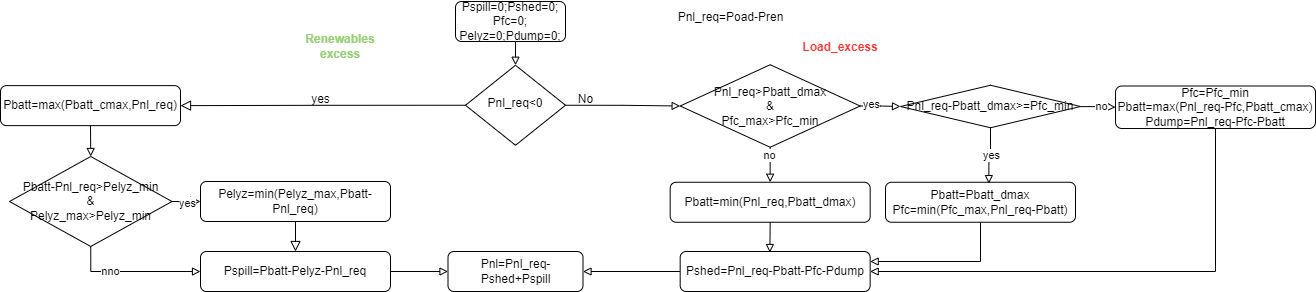

The diagram above was exported from draw.io. Its source (the exported page's mxGraphModel, read from the mxfile embedded in the PNG):
<mxGraphModel dx="686" dy="693" grid="1" gridSize="10" guides="1" tooltips="1" connect="1" arrows="1" fold="1" page="1" pageScale="1" pageWidth="50" pageHeight="50" math="0" shadow="0">
  <root>
    <mxCell id="0" />
    <mxCell id="1" parent="0" />
    <mxCell id="UwcgrS3nwRHYjojCUH2e-3" value="" style="edgeStyle=orthogonalEdgeStyle;rounded=0;orthogonalLoop=1;jettySize=auto;html=1;endArrow=block;endFill=0;endSize=8;entryX=1;entryY=0.5;entryDx=0;entryDy=0;exitX=0;exitY=0.5;exitDx=0;exitDy=0;" parent="1" source="UwcgrS3nwRHYjojCUH2e-5" target="UwcgrS3nwRHYjojCUH2e-23" edge="1">
      <mxGeometry relative="1" as="geometry">
        <mxPoint x="1025" y="230.38" as="targetPoint" />
        <mxPoint x="1085" y="229.13" as="sourcePoint" />
      </mxGeometry>
    </mxCell>
    <mxCell id="UwcgrS3nwRHYjojCUH2e-4" style="edgeStyle=orthogonalEdgeStyle;rounded=0;orthogonalLoop=1;jettySize=auto;html=1;exitX=1;exitY=0.5;exitDx=0;exitDy=0;entryX=0;entryY=0.5;entryDx=0;entryDy=0;endArrow=block;endFill=0;" parent="1" source="UwcgrS3nwRHYjojCUH2e-5" target="UwcgrS3nwRHYjojCUH2e-33" edge="1">
      <mxGeometry relative="1" as="geometry" />
    </mxCell>
    <mxCell id="UwcgrS3nwRHYjojCUH2e-5" value="Pnl_req&amp;lt;0" style="rhombus;whiteSpace=wrap;html=1;shadow=0;fontFamily=Helvetica;fontSize=12;align=center;strokeWidth=1;spacing=6;spacingTop=-4;" parent="1" vertex="1">
      <mxGeometry x="1200" y="188.75" width="100" height="80" as="geometry" />
    </mxCell>
    <mxCell id="UwcgrS3nwRHYjojCUH2e-6" value="yes" style="text;html=1;align=center;verticalAlign=middle;resizable=0;points=[];autosize=1;strokeColor=none;fillColor=none;" parent="1" vertex="1">
      <mxGeometry x="1035" y="208.38" width="40" height="30" as="geometry" />
    </mxCell>
    <mxCell id="UwcgrS3nwRHYjojCUH2e-7" value="No" style="text;html=1;align=center;verticalAlign=middle;resizable=0;points=[];autosize=1;strokeColor=none;fillColor=none;" parent="1" vertex="1">
      <mxGeometry x="1300" y="208" width="40" height="30" as="geometry" />
    </mxCell>
    <mxCell id="UwcgrS3nwRHYjojCUH2e-8" style="edgeStyle=orthogonalEdgeStyle;rounded=0;orthogonalLoop=1;jettySize=auto;html=1;entryX=0;entryY=0.5;entryDx=0;entryDy=0;endSize=8;endArrow=block;endFill=0;" parent="1" source="UwcgrS3nwRHYjojCUH2e-28" target="UwcgrS3nwRHYjojCUH2e-25" edge="1">
      <mxGeometry relative="1" as="geometry" />
    </mxCell>
    <mxCell id="UwcgrS3nwRHYjojCUH2e-9" value="yes" style="edgeLabel;html=1;align=center;verticalAlign=middle;resizable=0;points=[];" parent="UwcgrS3nwRHYjojCUH2e-8" vertex="1" connectable="0">
      <mxGeometry x="-0.0482" y="1" relative="1" as="geometry">
        <mxPoint as="offset" />
      </mxGeometry>
    </mxCell>
    <mxCell id="UwcgrS3nwRHYjojCUH2e-46" style="edgeStyle=orthogonalEdgeStyle;rounded=0;orthogonalLoop=1;jettySize=auto;html=1;exitX=0.5;exitY=1;exitDx=0;exitDy=0;entryX=0.5;entryY=0;entryDx=0;entryDy=0;endArrow=block;endFill=0;" parent="1" source="UwcgrS3nwRHYjojCUH2e-12" target="UwcgrS3nwRHYjojCUH2e-5" edge="1">
      <mxGeometry relative="1" as="geometry" />
    </mxCell>
    <mxCell id="UwcgrS3nwRHYjojCUH2e-12" value="Pspill=0;Pshed=0;&lt;br&gt;Pfc=0; Pelyz=0;Pdump=0;" style="rounded=1;whiteSpace=wrap;html=1;fontSize=12;glass=0;strokeWidth=1;shadow=0;" parent="1" vertex="1">
      <mxGeometry x="1190" y="125" width="110" height="40" as="geometry" />
    </mxCell>
    <mxCell id="UwcgrS3nwRHYjojCUH2e-19" value="Pnl=Pnl_req-Pshed+Pspill" style="rounded=1;whiteSpace=wrap;html=1;fontSize=12;glass=0;strokeWidth=1;shadow=0;" parent="1" vertex="1">
      <mxGeometry x="1182.5000000000002" y="375" width="135" height="40" as="geometry" />
    </mxCell>
    <mxCell id="hNWRRH_BQ4w2tfsOUIGp-2" style="edgeStyle=orthogonalEdgeStyle;rounded=0;orthogonalLoop=1;jettySize=auto;html=1;exitX=0;exitY=0.5;exitDx=0;exitDy=0;entryX=1;entryY=0.5;entryDx=0;entryDy=0;endArrow=block;endFill=0;" edge="1" parent="1" source="UwcgrS3nwRHYjojCUH2e-21" target="UwcgrS3nwRHYjojCUH2e-19">
      <mxGeometry relative="1" as="geometry" />
    </mxCell>
    <mxCell id="UwcgrS3nwRHYjojCUH2e-21" value="Pshed=Pnl_req-Pbatt-Pfc-Pdump" style="rounded=1;whiteSpace=wrap;html=1;fontSize=12;glass=0;strokeWidth=1;shadow=0;" parent="1" vertex="1">
      <mxGeometry x="1414.67" y="375" width="190" height="40" as="geometry" />
    </mxCell>
    <mxCell id="hNWRRH_BQ4w2tfsOUIGp-4" style="edgeStyle=orthogonalEdgeStyle;rounded=0;orthogonalLoop=1;jettySize=auto;html=1;exitX=0.5;exitY=1;exitDx=0;exitDy=0;entryX=0.5;entryY=0;entryDx=0;entryDy=0;endArrow=block;endFill=0;" edge="1" parent="1" source="UwcgrS3nwRHYjojCUH2e-23" target="UwcgrS3nwRHYjojCUH2e-28">
      <mxGeometry relative="1" as="geometry" />
    </mxCell>
    <mxCell id="UwcgrS3nwRHYjojCUH2e-23" value="Pbatt=max(Pbatt_cmax,Pnl_req)" style="rounded=1;whiteSpace=wrap;html=1;fontSize=12;glass=0;strokeWidth=1;shadow=0;" parent="1" vertex="1">
      <mxGeometry x="735" y="209.13" width="180" height="40" as="geometry" />
    </mxCell>
    <mxCell id="UwcgrS3nwRHYjojCUH2e-24" value="" style="edgeStyle=orthogonalEdgeStyle;rounded=0;orthogonalLoop=1;jettySize=auto;html=1;endSize=8;endArrow=block;endFill=0;" parent="1" source="UwcgrS3nwRHYjojCUH2e-25" target="UwcgrS3nwRHYjojCUH2e-27" edge="1">
      <mxGeometry relative="1" as="geometry" />
    </mxCell>
    <mxCell id="UwcgrS3nwRHYjojCUH2e-25" value="Pelyz=min(Pelyz_max,Pbatt-Pnl_req)" style="rounded=1;whiteSpace=wrap;html=1;fontSize=12;glass=0;strokeWidth=1;shadow=0;" parent="1" vertex="1">
      <mxGeometry x="935" y="305" width="190" height="40" as="geometry" />
    </mxCell>
    <mxCell id="hNWRRH_BQ4w2tfsOUIGp-5" style="edgeStyle=orthogonalEdgeStyle;rounded=0;orthogonalLoop=1;jettySize=auto;html=1;exitX=1;exitY=0.5;exitDx=0;exitDy=0;entryX=0;entryY=0.5;entryDx=0;entryDy=0;endArrow=block;endFill=0;" edge="1" parent="1" source="UwcgrS3nwRHYjojCUH2e-27" target="UwcgrS3nwRHYjojCUH2e-19">
      <mxGeometry relative="1" as="geometry" />
    </mxCell>
    <mxCell id="UwcgrS3nwRHYjojCUH2e-27" value="Pspill=Pbatt-Pelyz-Pnl_req" style="rounded=1;whiteSpace=wrap;html=1;fontSize=12;glass=0;strokeWidth=1;shadow=0;" parent="1" vertex="1">
      <mxGeometry x="935.0000000000002" y="375" width="190" height="40" as="geometry" />
    </mxCell>
    <mxCell id="Wx8zHlS5kYJbb5mciWgr-24" style="edgeStyle=orthogonalEdgeStyle;rounded=0;orthogonalLoop=1;jettySize=auto;html=1;exitX=0.5;exitY=1;exitDx=0;exitDy=0;entryX=0;entryY=0.5;entryDx=0;entryDy=0;endArrow=block;endFill=0;" parent="1" source="UwcgrS3nwRHYjojCUH2e-28" target="UwcgrS3nwRHYjojCUH2e-27" edge="1">
      <mxGeometry relative="1" as="geometry" />
    </mxCell>
    <mxCell id="hNWRRH_BQ4w2tfsOUIGp-6" value="nno" style="edgeLabel;html=1;align=center;verticalAlign=middle;resizable=0;points=[];" vertex="1" connectable="0" parent="Wx8zHlS5kYJbb5mciWgr-24">
      <mxGeometry x="-0.3512" y="1" relative="1" as="geometry">
        <mxPoint as="offset" />
      </mxGeometry>
    </mxCell>
    <mxCell id="UwcgrS3nwRHYjojCUH2e-28" value="Pbatt-Pnl_req&amp;gt;Pelyz_min&lt;br&gt;&amp;amp;&lt;br style=&quot;border-color: var(--border-color);&quot;&gt;Pelyz_max&amp;gt;Pelyz_min" style="rhombus;whiteSpace=wrap;html=1;" parent="1" vertex="1">
      <mxGeometry x="744" y="280" width="162.5" height="90" as="geometry" />
    </mxCell>
    <mxCell id="Wx8zHlS5kYJbb5mciWgr-11" style="edgeStyle=orthogonalEdgeStyle;rounded=0;orthogonalLoop=1;jettySize=auto;html=1;exitX=0.5;exitY=1;exitDx=0;exitDy=0;entryX=0.5;entryY=0;entryDx=0;entryDy=0;endArrow=block;endFill=0;" parent="1" source="UwcgrS3nwRHYjojCUH2e-33" target="UwcgrS3nwRHYjojCUH2e-42" edge="1">
      <mxGeometry relative="1" as="geometry" />
    </mxCell>
    <mxCell id="Wx8zHlS5kYJbb5mciWgr-12" value="no" style="edgeLabel;html=1;align=center;verticalAlign=middle;resizable=0;points=[];" parent="Wx8zHlS5kYJbb5mciWgr-11" vertex="1" connectable="0">
      <mxGeometry x="-0.5238" y="-1" relative="1" as="geometry">
        <mxPoint as="offset" />
      </mxGeometry>
    </mxCell>
    <mxCell id="Wx8zHlS5kYJbb5mciWgr-14" style="edgeStyle=orthogonalEdgeStyle;rounded=0;orthogonalLoop=1;jettySize=auto;html=1;exitX=1;exitY=0.5;exitDx=0;exitDy=0;entryX=0;entryY=0.5;entryDx=0;entryDy=0;endArrow=block;endFill=0;" parent="1" source="UwcgrS3nwRHYjojCUH2e-33" target="Wx8zHlS5kYJbb5mciWgr-8" edge="1">
      <mxGeometry relative="1" as="geometry" />
    </mxCell>
    <mxCell id="Wx8zHlS5kYJbb5mciWgr-15" value="yes" style="edgeLabel;html=1;align=center;verticalAlign=middle;resizable=0;points=[];" parent="Wx8zHlS5kYJbb5mciWgr-14" vertex="1" connectable="0">
      <mxGeometry x="-0.4803" y="2" relative="1" as="geometry">
        <mxPoint as="offset" />
      </mxGeometry>
    </mxCell>
    <mxCell id="UwcgrS3nwRHYjojCUH2e-33" value="Pnl_req&amp;gt;Pbatt_dmax &lt;br&gt;&amp;amp;&lt;br&gt;Pfc_max&amp;gt;Pfc_min" style="rhombus;whiteSpace=wrap;html=1;" parent="1" vertex="1">
      <mxGeometry x="1414.67" y="188.25" width="180" height="82.5" as="geometry" />
    </mxCell>
    <mxCell id="UwcgrS3nwRHYjojCUH2e-42" value="Pbatt=min(Pnl_req,Pbatt_dmax)" style="rounded=1;whiteSpace=wrap;html=1;fontSize=12;glass=0;strokeWidth=1;shadow=0;" parent="1" vertex="1">
      <mxGeometry x="1404.67" y="305.75" width="200" height="40" as="geometry" />
    </mxCell>
    <mxCell id="UwcgrS3nwRHYjojCUH2e-45" value="Pnl_req=Poad-Pren" style="text;html=1;align=center;verticalAlign=middle;resizable=0;points=[];autosize=1;strokeColor=none;fillColor=none;" parent="1" vertex="1">
      <mxGeometry x="1400" y="125.75" width="130" height="30" as="geometry" />
    </mxCell>
    <mxCell id="Wx8zHlS5kYJbb5mciWgr-6" style="edgeStyle=orthogonalEdgeStyle;rounded=0;orthogonalLoop=1;jettySize=auto;html=1;entryX=0;entryY=0.5;entryDx=0;entryDy=0;endArrow=block;endFill=0;" parent="1" source="Wx8zHlS5kYJbb5mciWgr-8" target="Wx8zHlS5kYJbb5mciWgr-10" edge="1">
      <mxGeometry relative="1" as="geometry" />
    </mxCell>
    <mxCell id="Wx8zHlS5kYJbb5mciWgr-7" value="no" style="edgeLabel;html=1;align=center;verticalAlign=middle;resizable=0;points=[];" parent="Wx8zHlS5kYJbb5mciWgr-6" vertex="1" connectable="0">
      <mxGeometry x="0.2286" y="1" relative="1" as="geometry">
        <mxPoint as="offset" />
      </mxGeometry>
    </mxCell>
    <mxCell id="Wx8zHlS5kYJbb5mciWgr-8" value="Pnl_req-Pbatt_dmax&amp;gt;=Pfc_min" style="rhombus;whiteSpace=wrap;html=1;" parent="1" vertex="1">
      <mxGeometry x="1635" y="208.75" width="180" height="42.5" as="geometry" />
    </mxCell>
    <mxCell id="hNWRRH_BQ4w2tfsOUIGp-1" style="edgeStyle=orthogonalEdgeStyle;rounded=0;orthogonalLoop=1;jettySize=auto;html=1;exitX=0.5;exitY=1;exitDx=0;exitDy=0;entryX=1;entryY=0.25;entryDx=0;entryDy=0;endArrow=block;endFill=0;" edge="1" parent="1" source="Wx8zHlS5kYJbb5mciWgr-9" target="UwcgrS3nwRHYjojCUH2e-21">
      <mxGeometry relative="1" as="geometry" />
    </mxCell>
    <mxCell id="Wx8zHlS5kYJbb5mciWgr-9" value="Pbatt=Pbatt_dmax&lt;br&gt;Pfc=min(Pfc_max,Pnl_req-Pbatt)" style="rounded=1;whiteSpace=wrap;html=1;fontSize=12;glass=0;strokeWidth=1;shadow=0;" parent="1" vertex="1">
      <mxGeometry x="1620" y="305.75" width="190" height="40" as="geometry" />
    </mxCell>
    <mxCell id="Wx8zHlS5kYJbb5mciWgr-23" style="edgeStyle=orthogonalEdgeStyle;rounded=0;orthogonalLoop=1;jettySize=auto;html=1;exitX=0.5;exitY=1;exitDx=0;exitDy=0;entryX=1;entryY=0.5;entryDx=0;entryDy=0;endArrow=block;endFill=0;" parent="1" source="Wx8zHlS5kYJbb5mciWgr-10" target="UwcgrS3nwRHYjojCUH2e-21" edge="1">
      <mxGeometry relative="1" as="geometry" />
    </mxCell>
    <mxCell id="Wx8zHlS5kYJbb5mciWgr-10" value="Pfc=Pfc_min&lt;br&gt;Pbatt=max(Pnl_req-Pfc,Pbatt_cmax)&lt;br&gt;Pdump=Pnl_req-Pfc-Pbatt" style="rounded=1;whiteSpace=wrap;html=1;fontSize=12;glass=0;strokeWidth=1;shadow=0;" parent="1" vertex="1">
      <mxGeometry x="1850" y="209.5" width="200" height="42.5" as="geometry" />
    </mxCell>
    <mxCell id="Wx8zHlS5kYJbb5mciWgr-16" style="edgeStyle=orthogonalEdgeStyle;rounded=0;orthogonalLoop=1;jettySize=auto;html=1;exitX=0.5;exitY=1;exitDx=0;exitDy=0;entryX=0.544;entryY=0.033;entryDx=0;entryDy=0;entryPerimeter=0;endArrow=block;endFill=0;" parent="1" source="Wx8zHlS5kYJbb5mciWgr-8" target="Wx8zHlS5kYJbb5mciWgr-9" edge="1">
      <mxGeometry relative="1" as="geometry" />
    </mxCell>
    <mxCell id="Wx8zHlS5kYJbb5mciWgr-17" value="yes" style="edgeLabel;html=1;align=center;verticalAlign=middle;resizable=0;points=[];" parent="Wx8zHlS5kYJbb5mciWgr-16" vertex="1" connectable="0">
      <mxGeometry x="-0.0676" relative="1" as="geometry">
        <mxPoint as="offset" />
      </mxGeometry>
    </mxCell>
    <mxCell id="Wx8zHlS5kYJbb5mciWgr-25" style="edgeStyle=orthogonalEdgeStyle;rounded=0;orthogonalLoop=1;jettySize=auto;html=1;exitX=0.5;exitY=1;exitDx=0;exitDy=0;entryX=0.472;entryY=0.025;entryDx=0;entryDy=0;entryPerimeter=0;endArrow=block;endFill=0;" parent="1" source="UwcgrS3nwRHYjojCUH2e-42" target="UwcgrS3nwRHYjojCUH2e-21" edge="1">
      <mxGeometry relative="1" as="geometry" />
    </mxCell>
    <mxCell id="Wx8zHlS5kYJbb5mciWgr-27" value="Load_excess" style="text;html=1;align=center;verticalAlign=middle;whiteSpace=wrap;rounded=0;fontStyle=1;fontColor=#FF3333;" parent="1" vertex="1">
      <mxGeometry x="1544.67" y="155.75" width="60" height="30" as="geometry" />
    </mxCell>
    <mxCell id="Wx8zHlS5kYJbb5mciWgr-28" value="Renewables excess" style="text;html=1;align=center;verticalAlign=middle;whiteSpace=wrap;rounded=0;fontStyle=1;fontColor=#97D077;" parent="1" vertex="1">
      <mxGeometry x="1045" y="155" width="60" height="30" as="geometry" />
    </mxCell>
  </root>
</mxGraphModel>